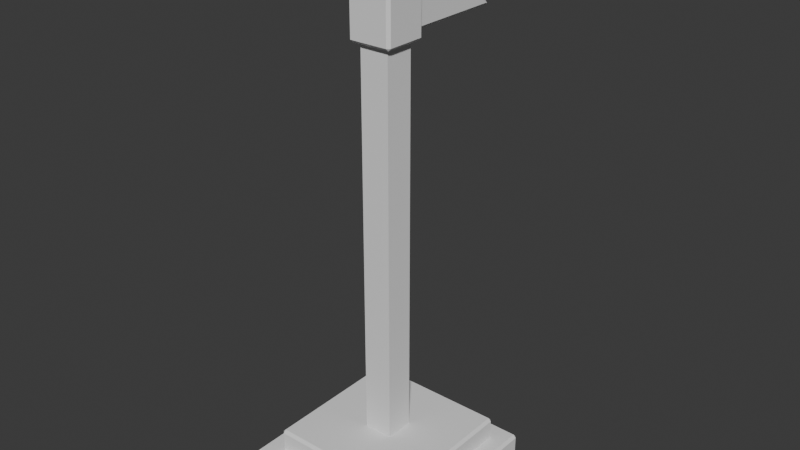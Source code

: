 # Source: Flag_TwoPointed.blend  (saved by Blender 4.0.36; exported with 4.5.12 LTS)
import bpy
from mathutils import Matrix  # noqa: F401  (used for matrix-valued properties, if any)

bpy.ops.wm.read_factory_settings(use_empty=True)
scene = bpy.context.scene
scene.name = 'Scene'

# ---- collections
col_collection = bpy.data.collections.new('Collection'); scene.collection.children.link(col_collection)

# ---- world
world_world = bpy.data.worlds.new('World'); scene.world = world_world
world_world.use_nodes = True; world_world.node_tree.nodes.clear()
_N = world_world.node_tree.nodes; _L = world_world.node_tree.links
n0 = _N.new('ShaderNodeOutputWorld'); n0.name = 'World Output'; n0.location = (300, 300)
n1 = _N.new('ShaderNodeBackground'); n1.name = 'Background'; n1.location = (10, 300)
n1.inputs[0].default_value = (0.05088, 0.05088, 0.05088, 1.0)
_L.new(n1.outputs[0], n0.inputs[0])
n0.is_active_output = True
world_world.color = (0.05088, 0.05088, 0.05088)
world_world.use_sun_shadow = False
world_world.sun_shadow_jitter_overblur = 0.0

# ---- meshes
me_cube_001 = bpy.data.meshes.new('Cube.001')
me_cube_001.from_pydata([(-0.8, 1.2, 0.0), (-0.8, 2.8, 0.0), (0.8, 1.2, 0.0), (0.8, 2.8, 0.0), (-0.8, 1.2, 0.24), (-0.8, 2.8, 0.24), (0.8, 1.2, 0.24), (0.8, 2.8, 0.24), (-0.16, 1.84, 0.6855), (-0.16, 2.16, 0.6855), (0.16, 1.84, 0.6855), (0.16, 2.16, 0.6855), (0.16, 1.84, 4.928), (-0.16, 1.84, 4.928), (-0.16, 2.16, 4.928), (0.16, 2.16, 4.928), (-0.168, 1.832, 5.873), (-0.168, 2.168, 5.873), (0.168, 1.832, 5.873), (0.168, 2.168, 5.873), (-0.97, 1.03, 0.0), (-0.97, 1.0, 0.03), (-1.0, 1.03, 0.03), (-0.97, 1.0, 0.4154), (-0.97, 1.03, 0.4454), (-1.0, 1.03, 0.4154), (-1.0, 2.97, 0.03), (-0.97, 3.0, 0.03), (-0.97, 2.97, 0.0), (-0.97, 2.97, 0.4454), (-0.97, 3.0, 0.4154), (-1.0, 2.97, 0.4154), (1.0, 1.03, 0.03), (0.97, 1.0, 0.03), (0.97, 1.03, 0.0), (0.97, 1.03, 0.4454), (0.97, 1.0, 0.4154), (1.0, 1.03, 0.4154), (0.97, 3.0, 0.03), (1.0, 2.97, 0.03), (0.97, 2.97, 0.0), (0.97, 2.97, 0.4454), (1.0, 2.97, 0.4154), (0.97, 3.0, 0.4154), (-0.77, 1.2, 0.4454), (-0.8, 1.23, 0.4454), (-0.8212, 1.179, 0.4454), (-0.8, 2.77, 0.4454), (-0.77, 2.8, 0.4454), (-0.8212, 2.821, 0.4454), (0.8, 1.23, 0.4454), (0.77, 1.2, 0.4454), (0.8212, 1.179, 0.4454), (0.77, 2.8, 0.4454), (0.8, 2.77, 0.4454), (0.8212, 2.821, 0.4454), (-0.8, 1.23, 0.6555), (-0.77, 1.2, 0.6555), (-0.77, 1.23, 0.6855), (-0.77, 2.77, 0.6855), (-0.77, 2.8, 0.6555), (-0.8, 2.77, 0.6555), (0.77, 1.23, 0.6855), (0.77, 1.2, 0.6555), (0.8, 1.23, 0.6555), (0.77, 2.77, 0.6855), (0.8, 2.77, 0.6555), (0.77, 2.8, 0.6555), (-0.168, 1.832, 5.965), (-0.138, 1.862, 5.995), (-0.138, 2.138, 5.995), (-0.168, 2.168, 5.965), (0.138, 1.862, 5.995), (0.168, 1.832, 5.965), (0.138, 2.138, 5.995), (0.168, 2.168, 5.965), (-0.24, 1.79, 4.958), (-0.21, 1.79, 4.928), (-0.21, 1.76, 4.958), (-0.24, 2.21, 4.958), (-0.2038, 2.24, 4.942), (-0.21, 2.21, 4.928), (0.24, 1.79, 4.958), (0.21, 1.76, 4.958), (0.21, 1.79, 4.928), (0.2038, 2.24, 4.942), (0.24, 2.21, 4.958), (0.21, 2.21, 4.928), (-0.24, 1.79, 5.843), (-0.21, 1.76, 5.843), (-0.21, 1.79, 5.873), (-0.21, 2.21, 5.873), (-0.2038, 2.24, 5.859), (-0.24, 2.21, 5.843), (0.21, 1.79, 5.873), (0.21, 1.76, 5.843), (0.24, 1.79, 5.843), (0.21, 2.21, 5.873), (0.24, 2.21, 5.843), (0.2038, 2.24, 5.859), (-0.12, 2.24, 5.005), (-0.09, 2.24, 4.975), (-0.1479, 2.24, 4.964), (0.09, 2.24, 4.975), (0.12, 2.24, 5.005), (0.1479, 2.24, 4.964), (-0.09, 2.24, 5.826), (-0.12, 2.24, 5.796), (-0.1479, 2.24, 5.837), (0.12, 2.24, 5.796), (0.09, 2.24, 5.826), (0.1479, 2.24, 5.837), (-0.12, 3.358, 5.796), (-0.12, 3.358, 5.005), (0.12, 3.358, 5.005), (0.12, 3.358, 5.796), (-0.09, 2.876, 5.418), (-0.09, 2.876, 5.383), (-0.12, 2.8, 5.4), (0.09, 2.876, 5.418), (0.12, 2.8, 5.4), (0.09, 2.876, 5.383), (-0.09, 3.392, 5.826), (-0.09, 3.403, 5.791), (-0.1074, 3.397, 5.808), (-0.09, 3.403, 5.01), (-0.09, 3.392, 4.975), (-0.1074, 3.397, 4.992), (0.09, 3.392, 4.975), (0.09, 3.403, 5.01), (0.1074, 3.397, 4.992), (0.09, 3.403, 5.791), (0.09, 3.392, 5.826), (0.1074, 3.397, 5.808)], [], [(33, 36, 23, 21), (28, 40, 3, 1), (35, 41, 55, 54, 50, 52), (34, 20, 0, 2), (22, 25, 31, 26), (24, 35, 52, 51, 44, 46), (50, 54, 66, 64), (27, 30, 43, 38), (40, 34, 2, 3), (47, 45, 56, 61), (65, 59, 9, 11), (59, 58, 8, 9), (44, 51, 63, 57), (53, 48, 60, 67), (2, 0, 4, 6), (39, 42, 37, 32), (29, 24, 46, 45, 47, 49), (41, 29, 49, 48, 53, 55), (5, 7, 6, 4), (1, 3, 7, 5), (3, 2, 6, 7), (0, 1, 5, 4), (8, 10, 12, 13), (62, 65, 11, 10), (17, 16, 68, 71), (58, 62, 10, 8), (11, 9, 14, 15), (10, 11, 15, 12), (9, 8, 13, 14), (80, 92, 108, 107, 100, 102), (99, 85, 105, 104, 109, 111), (82, 86, 98, 96), (78, 83, 95, 89), (85, 80, 102, 101, 103, 105), (92, 99, 111, 110, 106, 108), (14, 13, 77, 81), (13, 12, 84, 77), (94, 97, 19, 18), (129, 125, 117, 121), (90, 94, 18, 16), (16, 18, 73, 68), (74, 70, 69, 72), (19, 17, 71, 75), (18, 19, 75, 73), (12, 15, 87, 84), (117, 125, 127, 113, 118), (97, 91, 17, 19), (91, 90, 16, 17), (15, 14, 81, 87), (100, 107, 112, 118, 113), (109, 104, 114, 120, 115), (106, 110, 132, 122), (103, 128, 130, 114, 104), (20, 21, 22), (23, 24, 25), (26, 27, 28), (29, 30, 31), (32, 33, 34), (35, 36, 37), (38, 39, 40), (41, 42, 43), (44, 45, 46), (47, 48, 49), (50, 51, 52), (53, 54, 55), (56, 57, 58), (59, 60, 61), (62, 63, 64), (65, 66, 67), (28, 20, 22, 26), (21, 23, 25, 22), (24, 29, 31, 25), (30, 27, 26, 31), (40, 28, 27, 38), (29, 41, 43, 30), (42, 39, 38, 43), (34, 40, 39, 32), (41, 35, 37, 42), (36, 33, 32, 37), (20, 34, 33, 21), (35, 24, 23, 36), (58, 59, 61, 56), (59, 65, 67, 60), (65, 62, 64, 66), (62, 58, 57, 63), (47, 61, 60, 48), (66, 54, 53, 67), (63, 51, 50, 64), (44, 57, 56, 45), (69, 70, 71, 68), (70, 74, 75, 71), (74, 72, 73, 75), (72, 69, 68, 73), (20, 28, 1, 0), (76, 77, 78), (79, 80, 81), (82, 83, 84), (85, 86, 87), (88, 89, 90), (91, 92, 93), (94, 95, 96), (97, 98, 99), (100, 101, 102), (103, 104, 105), (106, 107, 108), (109, 110, 111), (116, 117, 118), (119, 120, 121), (76, 79, 81, 77), (80, 85, 87, 81), (86, 82, 84, 87), (83, 78, 77, 84), (90, 91, 93, 88), (91, 97, 99, 92), (97, 94, 96, 98), (94, 90, 89, 95), (85, 99, 98, 86), (95, 83, 82, 96), (78, 89, 88, 76), (92, 80, 79, 93), (124, 123, 116, 118, 112), (119, 116, 123, 131), (133, 132, 110, 109, 115), (119, 131, 133, 115, 120), (100, 113, 127, 126, 101), (130, 129, 121, 120, 114), (103, 101, 126, 128), (116, 119, 121, 117), (79, 76, 88, 93), (122, 123, 124), (125, 126, 127), (128, 129, 130), (131, 132, 133), (125, 129, 128, 126), (131, 123, 122, 132), (106, 122, 124, 112, 107)])
_uv = me_cube_001.uv_layers.new(name='UVMap')
_uv.uv.foreach_set('vector', [0.3918, 0.7537, 0.6082, 0.7537, 0.6082, 0.9963, 0.3918, 0.9962, 0.375, 0.25, 0.375, 0.5, 0.375, 0.5, 0.375, 0.25, 0.625, 0.75, 0.625, 0.5, 0.625, 0.5, 0.625, 0.5047, 0.625, 0.7453, 0.625, 0.75, 0.375, 0.75, 0.375, 1.0, 0.375, 1.0, 0.375, 0.75, 0.3918, 0.00375, 0.6082, 0.00375, 0.6082, 0.2463, 0.3918, 0.2463, 0.625, 1.0, 0.625, 0.75, 0.625, 0.75, 0.625, 0.7547, 0.625, 0.9953, 0.625, 1.0, 0.625, 0.7453, 0.625, 0.5047, 0.625, 0.5047, 0.625, 0.7453, 0.3918, 0.2537, 0.6082, 0.2537, 0.6082, 0.4963, 0.3918, 0.4963, 0.375, 0.5, 0.375, 0.75, 0.375, 0.75, 0.375, 0.5, 0.625, 0.2453, 0.625, 0.004687, 0.625, 0.004687, 0.625, 0.2453, 0.625, 0.5, 0.625, 0.25, 0.625, 0.25, 0.625, 0.5, 0.625, 0.25, 0.625, 0.0, 0.625, 0.0, 0.625, 0.25, 0.625, 0.9953, 0.625, 0.7547, 0.625, 0.7547, 0.625, 0.9953, 0.625, 0.4953, 0.625, 0.2547, 0.625, 0.2547, 0.625, 0.4953, 0.375, 0.75, 0.375, 1.0, 0.375, 1.0, 0.375, 0.75, 0.3918, 0.5037, 0.6082, 0.5037, 0.6082, 0.7463, 0.3918, 0.7462, 0.625, 0.25, 0.625, 0.0, 0.625, 0.0, 0.625, 0.004687, 0.625, 0.2453, 0.625, 0.25, 0.625, 0.5, 0.625, 0.25, 0.625, 0.25, 0.625, 0.2547, 0.625, 0.4953, 0.625, 0.5, 0.125, 0.5, 0.375, 0.5, 0.375, 0.75, 0.125, 0.75, 0.375, 0.25, 0.375, 0.5, 0.375, 0.5, 0.375, 0.25, 0.375, 0.5, 0.375, 0.75, 0.375, 0.75, 0.375, 0.5, 0.375, 0.0, 0.375, 0.25, 0.375, 0.25, 0.375, 0.0, 0.625, 1.0, 0.625, 0.75, 0.625, 0.75, 0.625, 1.0, 0.625, 0.75, 0.625, 0.5, 0.625, 0.5, 0.625, 0.75, 0.625, 0.25, 0.625, 0.0, 0.625, 0.0, 0.625, 0.25, 0.625, 1.0, 0.625, 0.75, 0.625, 0.75, 0.625, 1.0, 0.625, 0.5, 0.625, 0.25, 0.625, 0.25, 0.625, 0.5, 0.625, 0.75, 0.625, 0.5, 0.625, 0.5, 0.625, 0.75, 0.625, 0.25, 0.625, 0.0, 0.625, 0.0, 0.625, 0.25, 0.625, 0.25, 0.625, 0.25, 0.625, 0.25, 0.625, 0.25, 0.625, 0.25, 0.625, 0.25, 0.625, 0.5, 0.625, 0.5, 0.625, 0.5, 0.625, 0.5, 0.625, 0.5, 0.625, 0.5, 0.625, 0.7344, 0.625, 0.5156, 0.625, 0.5156, 0.625, 0.7344, 0.625, 0.9844, 0.625, 0.7656, 0.625, 0.7656, 0.625, 0.9844, 0.625, 0.5, 0.625, 0.25, 0.625, 0.25, 0.625, 0.2812, 0.625, 0.4688, 0.625, 0.5, 0.625, 0.25, 0.625, 0.5, 0.625, 0.5, 0.625, 0.4688, 0.625, 0.2812, 0.625, 0.25, 0.625, 0.25, 0.625, 0.0, 0.625, 0.0, 0.625, 0.25, 0.625, 1.0, 0.625, 0.75, 0.625, 0.75, 0.625, 1.0, 0.625, 0.75, 0.625, 0.5, 0.625, 0.5, 0.625, 0.75, 0.625, 0.3684, 0.625, 0.2668, 0.625, 0.2798, 0.625, 0.4651, 0.625, 1.0, 0.625, 0.75, 0.625, 0.75, 0.625, 1.0, 0.625, 1.0, 0.625, 0.75, 0.625, 0.75, 0.625, 1.0, 0.6473, 0.5223, 0.8527, 0.5223, 0.8527, 0.7277, 0.6473, 0.7277, 0.625, 0.5, 0.625, 0.25, 0.625, 0.25, 0.625, 0.5, 0.625, 0.75, 0.625, 0.5, 0.625, 0.5, 0.625, 0.75, 0.625, 0.75, 0.625, 0.5, 0.625, 0.5, 0.625, 0.75, 0.625, 0.2798, 0.625, 0.2668, 0.625, 0.2566, 0.625, 0.25, 0.625, 0.25, 0.625, 0.5, 0.625, 0.25, 0.625, 0.25, 0.625, 0.5, 0.625, 0.25, 0.625, 0.0, 0.625, 0.0, 0.625, 0.25, 0.625, 0.5, 0.625, 0.25, 0.625, 0.25, 0.625, 0.5, 0.625, 0.25, 0.625, 0.25, 0.625, 0.25, 0.625, 0.25, 0.625, 0.25, 0.625, 0.5, 0.625, 0.5, 0.625, 0.5, 0.625, 0.5, 0.625, 0.5, 0.625, 0.2812, 0.625, 0.4688, 0.625, 0.4688, 0.625, 0.2812, 0.625, 0.4688, 0.625, 0.4688, 0.625, 0.4869, 0.625, 0.5, 0.625, 0.5, 0.375, 0.00375, 0.3918, 0.0, 0.3918, 0.00375, 0.6082, 0.0, 0.625, 0.00375, 0.6082, 0.00375, 0.3918, 0.2463, 0.3918, 0.2537, 0.375, 0.25, 0.625, 0.25, 0.6082, 0.2537, 0.6082, 0.2463, 0.3918, 0.7462, 0.3918, 0.7537, 0.375, 0.75, 0.625, 0.75, 0.6082, 0.7537, 0.6082, 0.7463, 0.3918, 0.4963, 0.3918, 0.5037, 0.375, 0.5, 0.625, 0.5, 0.6082, 0.5037, 0.6082, 0.4963, 0.625, 0.0, 0.625, 0.004687, 0.625, 0.0, 0.625, 0.2453, 0.625, 0.25, 0.625, 0.25, 0.625, 0.7453, 0.625, 0.75, 0.625, 0.75, 0.625, 0.4953, 0.625, 0.5, 0.625, 0.5, 0.625, 0.004687, 0.625, 0.0, 0.625, 0.004687, 0.625, 0.25, 0.625, 0.2547, 0.625, 0.2453, 0.625, 0.75, 0.625, 0.7547, 0.625, 0.7453, 0.625, 0.5, 0.625, 0.5047, 0.625, 0.4953, 0.375, 0.25, 0.375, 0.0, 0.3918, 0.00375, 0.3918, 0.2463, 0.3918, 0.0, 0.6082, 0.0, 0.6082, 0.00375, 0.3918, 0.00375, 0.625, 0.0, 0.625, 0.25, 0.6082, 0.2463, 0.6082, 0.00375, 0.6082, 0.2537, 0.3918, 0.2537, 0.3918, 0.2463, 0.6082, 0.2463, 0.375, 0.5, 0.375, 0.25, 0.3918, 0.2537, 0.3918, 0.4963, 0.625, 0.25, 0.625, 0.5, 0.6082, 0.4963, 0.6082, 0.2537, 0.6082, 0.5037, 0.3918, 0.5037, 0.3918, 0.4963, 0.6082, 0.4963, 0.375, 0.75, 0.375, 0.5, 0.3918, 0.5037, 0.3918, 0.7462, 0.625, 0.5, 0.625, 0.75, 0.6082, 0.7463, 0.6082, 0.5037, 0.6082, 0.7537, 0.3918, 0.7537, 0.3918, 0.7462, 0.6082, 0.7463, 0.375, 1.0, 0.375, 0.75, 0.3918, 0.7537, 0.3918, 0.9962, 0.625, 0.75, 0.625, 1.0, 0.6082, 0.9963, 0.6082, 0.7537, 0.625, 0.0, 0.625, 0.25, 0.625, 0.2453, 0.625, 0.004687, 0.625, 0.25, 0.625, 0.5, 0.625, 0.4953, 0.625, 0.2547, 0.625, 0.5, 0.625, 0.75, 0.625, 0.7453, 0.625, 0.5047, 0.625, 0.75, 0.625, 1.0, 0.625, 0.9953, 0.625, 0.7547, 0.625, 0.2453, 0.625, 0.2453, 0.625, 0.2547, 0.625, 0.2547, 0.625, 0.5047, 0.625, 0.5047, 0.625, 0.4953, 0.625, 0.4953, 0.625, 0.7547, 0.625, 0.7547, 0.625, 0.7453, 0.625, 0.7453, 0.625, 0.0, 0.625, 0.0, 0.625, 0.004687, 0.625, 0.004687, 0.8527, 0.7277, 0.8527, 0.5223, 0.875, 0.5, 0.875, 0.75, 0.8527, 0.5223, 0.6473, 0.5223, 0.625, 0.5, 0.875, 0.5, 0.6473, 0.5223, 0.6473, 0.7277, 0.625, 0.75, 0.625, 0.5, 0.6473, 0.7277, 0.8527, 0.7277, 0.875, 0.75, 0.625, 0.75, 0.375, 0.0, 0.375, 0.25, 0.375, 0.25, 0.375, 0.0, 0.625, 0.01562, 0.625, 0.01562, 0.625, 0.0, 0.625, 0.2344, 0.625, 0.25, 0.625, 0.25, 0.625, 0.7344, 0.625, 0.7656, 0.625, 0.75, 0.625, 0.5, 0.625, 0.5156, 0.625, 0.5, 0.625, 0.01562, 0.625, 0.0, 0.625, 0.01562, 0.625, 0.25, 0.625, 0.25, 0.625, 0.2344, 0.625, 0.75, 0.625, 0.7656, 0.625, 0.7344, 0.625, 0.5, 0.625, 0.5156, 0.625, 0.5, 0.625, 0.25, 0.625, 0.25, 0.625, 0.25, 0.625, 0.4688, 0.625, 0.5, 0.625, 0.5, 0.625, 0.2812, 0.625, 0.25, 0.625, 0.25, 0.625, 0.5, 0.625, 0.5, 0.625, 0.5, 0.625, 0.2806, 0.625, 0.2798, 0.625, 0.25, 0.625, 0.4677, 0.625, 0.5, 0.625, 0.4651, 0.625, 0.01562, 0.625, 0.2344, 0.625, 0.25, 0.625, 0.0, 0.625, 0.25, 0.625, 0.5, 0.625, 0.5, 0.625, 0.25, 0.625, 0.5156, 0.625, 0.7344, 0.625, 0.75, 0.625, 0.5, 0.625, 0.7656, 0.625, 0.9844, 0.625, 1.0, 0.625, 0.75, 0.625, 0.0, 0.625, 0.25, 0.625, 0.2344, 0.625, 0.01562, 0.625, 0.25, 0.625, 0.5, 0.625, 0.5, 0.625, 0.25, 0.625, 0.5, 0.625, 0.75, 0.625, 0.7344, 0.625, 0.5156, 0.625, 0.75, 0.625, 1.0, 0.625, 0.9844, 0.625, 0.7656, 0.625, 0.5, 0.625, 0.5, 0.625, 0.5156, 0.625, 0.5156, 0.625, 0.7656, 0.625, 0.7656, 0.625, 0.7344, 0.625, 0.7344, 0.625, 0.0, 0.625, 0.0, 0.625, 0.01562, 0.625, 0.01562, 0.625, 0.25, 0.625, 0.25, 0.625, 0.2344, 0.625, 0.2344, 0.625, 0.2631, 0.625, 0.28, 0.625, 0.2671, 0.625, 0.25, 0.625, 0.25, 0.625, 0.363, 0.625, 0.2671, 0.625, 0.28, 0.625, 0.4598, 0.625, 0.4869, 0.625, 0.4688, 0.625, 0.4688, 0.625, 0.5, 0.625, 0.5, 0.625, 0.5, 0.625, 0.5, 0.625, 0.5, 0.625, 0.5, 0.625, 0.5, 0.625, 0.25, 0.625, 0.25, 0.625, 0.2631, 0.625, 0.2812, 0.625, 0.2812, 0.625, 0.3777, 0.625, 0.3684, 0.625, 0.4651, 0.625, 0.5, 0.625, 0.391, 0.625, 0.4688, 0.625, 0.2812, 0.625, 0.2812, 0.625, 0.4688, 0.625, 0.2812, 0.625, 0.4688, 0.625, 0.4651, 0.625, 0.2798, 0.625, 0.2344, 0.625, 0.01562, 0.625, 0.01562, 0.625, 0.2344, 0.625, 0.2812, 0.625, 0.2812, 0.625, 0.2631, 0.625, 0.2812, 0.625, 0.2812, 0.625, 0.2812, 0.625, 0.4688, 0.625, 0.4688, 0.625, 0.4688, 0.625, 0.4853, 0.625, 0.4688, 0.625, 0.4869, 0.625, 0.2812, 0.625, 0.4688, 0.625, 0.4688, 0.625, 0.2812, 0.625, 0.4598, 0.625, 0.28, 0.625, 0.2812, 0.625, 0.4688, 0.625, 0.2812, 0.625, 0.2812, 0.625, 0.2631, 0.625, 0.25, 0.625, 0.25])
me_cube_001.update()

# ---- objects
ob_cube_001 = bpy.data.objects.new('Cube.001', me_cube_001)

# ---- transforms, parenting, visibility, modifiers, constraints
ob_cube_001.location = (0.0, -1.0, -1.5)
ob_cube_001.scale = (0.5, 0.5, 0.5)

# ---- collection membership
col_collection.objects.link(ob_cube_001)

# ---- scene / render settings (as saved in the file)
scene.frame_start = 1; scene.frame_end = 250; scene.frame_set(1)
scene.render.engine = 'BLENDER_EEVEE_NEXT'
scene.cycles.sampling_pattern = 'TABULATED_SOBOL'
bpy.context.view_layer.update()

# ---- added for rendering (the .blend has no active camera and no usable light): camera, sun
cam_auto = bpy.data.cameras.new('AutoCamera')
cam_auto.lens = 50.0
cam_auto.sensor_width = 36.0
cam_auto.clip_end = 1000.0
ob_auto_camera = bpy.data.objects.new('AutoCamera', cam_auto)
scene.collection.objects.link(ob_auto_camera)
ob_auto_camera.location = (3.12775, -3.65249, 2.50088)
ob_auto_camera.rotation_euler = (1.09748, -7.21219e-08, 0.694738)
scene.camera = ob_auto_camera
light_auto_sun = bpy.data.lights.new('AutoSun', 'SUN')
light_auto_sun.energy = 3.0
light_auto_sun.angle = 0.0523599
ob_auto_sun = bpy.data.objects.new('AutoSun', light_auto_sun)
scene.collection.objects.link(ob_auto_sun)
ob_auto_sun.rotation_euler = (0.872665, 0.174533, 0.523599)
bpy.context.view_layer.update()
